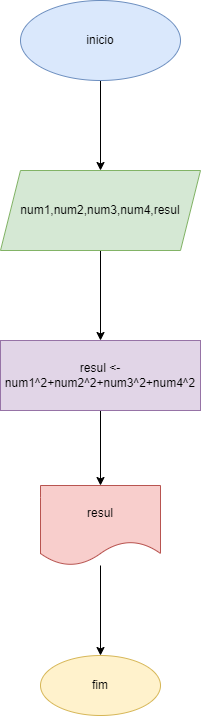

The diagram above was exported from draw.io. Its source (the exported page's mxGraphModel, read from the mxfile embedded in the PNG):
<mxGraphModel dx="1422" dy="794" grid="1" gridSize="10" guides="1" tooltips="1" connect="1" arrows="1" fold="1" page="1" pageScale="1" pageWidth="827" pageHeight="1169" math="0" shadow="0">
  <root>
    <mxCell id="0" />
    <mxCell id="1" parent="0" />
    <mxCell id="SN7DJ7BpvsQxpJbJ2aTL-3" value="" style="edgeStyle=orthogonalEdgeStyle;rounded=0;orthogonalLoop=1;jettySize=auto;html=1;" edge="1" parent="1" source="SN7DJ7BpvsQxpJbJ2aTL-1" target="SN7DJ7BpvsQxpJbJ2aTL-2">
      <mxGeometry relative="1" as="geometry" />
    </mxCell>
    <mxCell id="SN7DJ7BpvsQxpJbJ2aTL-1" value="inicio" style="ellipse;whiteSpace=wrap;html=1;fillColor=#dae8fc;strokeColor=#6c8ebf;" vertex="1" parent="1">
      <mxGeometry x="320" y="10" width="160" height="80" as="geometry" />
    </mxCell>
    <mxCell id="SN7DJ7BpvsQxpJbJ2aTL-5" value="" style="edgeStyle=orthogonalEdgeStyle;rounded=0;orthogonalLoop=1;jettySize=auto;html=1;" edge="1" parent="1" source="SN7DJ7BpvsQxpJbJ2aTL-2" target="SN7DJ7BpvsQxpJbJ2aTL-4">
      <mxGeometry relative="1" as="geometry" />
    </mxCell>
    <mxCell id="SN7DJ7BpvsQxpJbJ2aTL-2" value="&lt;span&gt;num1,num2,num3,num4,resul&lt;/span&gt;" style="shape=parallelogram;perimeter=parallelogramPerimeter;whiteSpace=wrap;html=1;fixedSize=1;fillColor=#d5e8d4;strokeColor=#82b366;" vertex="1" parent="1">
      <mxGeometry x="300" y="180" width="200" height="80" as="geometry" />
    </mxCell>
    <mxCell id="SN7DJ7BpvsQxpJbJ2aTL-7" value="" style="edgeStyle=orthogonalEdgeStyle;rounded=0;orthogonalLoop=1;jettySize=auto;html=1;" edge="1" parent="1" source="SN7DJ7BpvsQxpJbJ2aTL-4" target="SN7DJ7BpvsQxpJbJ2aTL-6">
      <mxGeometry relative="1" as="geometry" />
    </mxCell>
    <mxCell id="SN7DJ7BpvsQxpJbJ2aTL-4" value="resul &amp;lt;- num1^2+num2^2+num3^2+num4^2" style="whiteSpace=wrap;html=1;fillColor=#e1d5e7;strokeColor=#9673a6;" vertex="1" parent="1">
      <mxGeometry x="300" y="350" width="200" height="70" as="geometry" />
    </mxCell>
    <mxCell id="SN7DJ7BpvsQxpJbJ2aTL-9" value="" style="edgeStyle=orthogonalEdgeStyle;rounded=0;orthogonalLoop=1;jettySize=auto;html=1;" edge="1" parent="1" source="SN7DJ7BpvsQxpJbJ2aTL-6" target="SN7DJ7BpvsQxpJbJ2aTL-8">
      <mxGeometry relative="1" as="geometry" />
    </mxCell>
    <mxCell id="SN7DJ7BpvsQxpJbJ2aTL-6" value="resul" style="shape=document;whiteSpace=wrap;html=1;boundedLbl=1;fillColor=#f8cecc;strokeColor=#b85450;" vertex="1" parent="1">
      <mxGeometry x="340" y="495" width="120" height="80" as="geometry" />
    </mxCell>
    <mxCell id="SN7DJ7BpvsQxpJbJ2aTL-8" value="fim" style="ellipse;whiteSpace=wrap;html=1;fillColor=#fff2cc;strokeColor=#d6b656;" vertex="1" parent="1">
      <mxGeometry x="340" y="665" width="120" height="60" as="geometry" />
    </mxCell>
  </root>
</mxGraphModel>